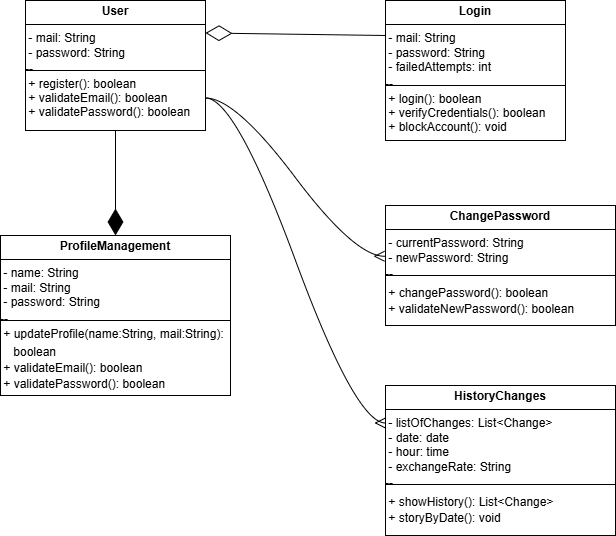

The diagram above was exported from draw.io. Its source (the exported page's mxGraphModel, read from the mxfile embedded in the PNG):
<mxGraphModel dx="1861" dy="622" grid="1" gridSize="10" guides="1" tooltips="1" connect="1" arrows="1" fold="1" page="1" pageScale="1" pageWidth="827" pageHeight="1169" math="0" shadow="0">
  <root>
    <mxCell id="0" />
    <mxCell id="1" parent="0" />
    <mxCell id="E1_QB8CIa7V_CKCCdI8v-1" value="&lt;p style=&quot;margin:0px;margin-top:4px;text-align:center;&quot;&gt;&lt;b&gt;User&lt;/b&gt;&lt;/p&gt;&lt;hr size=&quot;1&quot; style=&quot;border-style:solid;&quot;&gt;&amp;nbsp;- mail: String&lt;div&gt;&amp;nbsp;- password: String&lt;br&gt;&lt;div style=&quot;height:2px;&quot;&gt;&lt;br&gt;&lt;/div&gt;&lt;div style=&quot;height:2px;&quot;&gt;--&lt;/div&gt;&lt;hr size=&quot;1&quot; style=&quot;border-style:solid;&quot;&gt;&lt;div style=&quot;height:2px;&quot;&gt;&amp;nbsp;+ register(): boolean&lt;/div&gt;&lt;div style=&quot;height:2px;&quot;&gt;&lt;br&gt;&lt;/div&gt;&lt;div style=&quot;height:2px;&quot;&gt;&lt;br&gt;&lt;/div&gt;&lt;div style=&quot;height:2px;&quot;&gt;&lt;br&gt;&lt;/div&gt;&lt;div style=&quot;height:2px;&quot;&gt;&lt;br&gt;&lt;/div&gt;&lt;div style=&quot;height:2px;&quot;&gt;&lt;br&gt;&lt;/div&gt;&lt;div style=&quot;height:2px;&quot;&gt;&lt;br&gt;&lt;/div&gt;&lt;div style=&quot;height:2px;&quot;&gt;&amp;nbsp;+ validateEmail(): boolean&lt;/div&gt;&lt;/div&gt;&lt;div style=&quot;height:2px;&quot;&gt;&lt;br&gt;&lt;/div&gt;&lt;div style=&quot;height:2px;&quot;&gt;&lt;br&gt;&lt;/div&gt;&lt;div style=&quot;height:2px;&quot;&gt;&amp;nbsp;&lt;/div&gt;&lt;div style=&quot;height:2px;&quot;&gt;&lt;br&gt;&lt;/div&gt;&lt;div style=&quot;height:2px;&quot;&gt;&amp;nbsp;&lt;/div&gt;&lt;div style=&quot;height:2px;&quot;&gt;&lt;br&gt;&lt;/div&gt;&lt;div style=&quot;height:2px;&quot;&gt;&amp;nbsp;+ validatePassword(): boolean&lt;/div&gt;" style="verticalAlign=top;align=left;overflow=fill;html=1;whiteSpace=wrap;" vertex="1" parent="1">
      <mxGeometry y="115" width="180" height="130" as="geometry" />
    </mxCell>
    <mxCell id="E1_QB8CIa7V_CKCCdI8v-2" value="&lt;p style=&quot;margin:0px;margin-top:4px;text-align:center;&quot;&gt;&lt;b&gt;Login&lt;/b&gt;&lt;/p&gt;&lt;hr size=&quot;1&quot; style=&quot;border-style:solid;&quot;&gt;&amp;nbsp;- mail: String&lt;div&gt;&amp;nbsp;- password: String&lt;/div&gt;&lt;div&gt;&amp;nbsp;- failedAttempts: int&lt;br&gt;&lt;div style=&quot;height:2px;&quot;&gt;&lt;br&gt;&lt;/div&gt;&lt;div style=&quot;height:2px;&quot;&gt;--&lt;/div&gt;&lt;hr size=&quot;1&quot; style=&quot;border-style:solid;&quot;&gt;&lt;div style=&quot;height:2px;&quot;&gt;&amp;nbsp;+ login(): boolean&lt;/div&gt;&lt;div style=&quot;height:2px;&quot;&gt;&lt;br&gt;&lt;/div&gt;&lt;div style=&quot;height:2px;&quot;&gt;&lt;br&gt;&lt;/div&gt;&lt;div style=&quot;height:2px;&quot;&gt;&lt;br&gt;&lt;/div&gt;&lt;div style=&quot;height:2px;&quot;&gt;&lt;br&gt;&lt;/div&gt;&lt;div style=&quot;height:2px;&quot;&gt;&lt;br&gt;&lt;/div&gt;&lt;div style=&quot;height:2px;&quot;&gt;&lt;br&gt;&lt;/div&gt;&lt;div style=&quot;height:2px;&quot;&gt;&amp;nbsp;+ verifyCredentials(): boolean&lt;/div&gt;&lt;/div&gt;&lt;div style=&quot;height:2px;&quot;&gt;&lt;br&gt;&lt;/div&gt;&lt;div style=&quot;height:2px;&quot;&gt;&lt;br&gt;&lt;/div&gt;&lt;div style=&quot;height:2px;&quot;&gt;&amp;nbsp;&lt;/div&gt;&lt;div style=&quot;height:2px;&quot;&gt;&lt;br&gt;&lt;/div&gt;&lt;div style=&quot;height:2px;&quot;&gt;&amp;nbsp;&lt;/div&gt;&lt;div style=&quot;height:2px;&quot;&gt;&lt;br&gt;&lt;/div&gt;&lt;div style=&quot;height:2px;&quot;&gt;&amp;nbsp;+ blockAccount(): void&lt;/div&gt;" style="verticalAlign=top;align=left;overflow=fill;html=1;whiteSpace=wrap;" vertex="1" parent="1">
      <mxGeometry x="360" y="115" width="180" height="140" as="geometry" />
    </mxCell>
    <mxCell id="E1_QB8CIa7V_CKCCdI8v-3" value="&lt;p style=&quot;margin:0px;margin-top:4px;text-align:center;&quot;&gt;&lt;b&gt;ProfileManagement&lt;/b&gt;&lt;/p&gt;&lt;hr size=&quot;1&quot; style=&quot;border-style:solid;&quot;&gt;&amp;nbsp;- name: String&lt;div&gt;&amp;nbsp;- mail: String&lt;/div&gt;&lt;div&gt;&amp;nbsp;- password: String&lt;br&gt;&lt;div style=&quot;height:2px;&quot;&gt;&lt;br&gt;&lt;/div&gt;&lt;div style=&quot;height:2px;&quot;&gt;--&lt;/div&gt;&lt;hr size=&quot;1&quot; style=&quot;border-style:solid;&quot;&gt;&lt;div style=&quot;height:2px;&quot;&gt;&amp;nbsp;+ updateProfile(name:String,&amp;nbsp;&lt;span style=&quot;background-color: transparent; color: light-dark(rgb(0, 0, 0), rgb(255, 255, 255));&quot;&gt;mail:String):&amp;nbsp; &amp;nbsp; &amp;nbsp;&lt;/span&gt;&lt;/div&gt;&lt;div style=&quot;height: 2px;&quot;&gt;&lt;br&gt;&lt;/div&gt;&lt;div style=&quot;height: 2px;&quot;&gt;&lt;br&gt;&lt;/div&gt;&lt;div style=&quot;height: 2px;&quot;&gt;&lt;br&gt;&lt;/div&gt;&lt;div style=&quot;height: 2px;&quot;&gt;&lt;br&gt;&lt;/div&gt;&lt;div style=&quot;height: 2px;&quot;&gt;&lt;br&gt;&lt;/div&gt;&lt;div style=&quot;height: 2px;&quot;&gt;&lt;br&gt;&lt;/div&gt;&lt;div style=&quot;height: 2px;&quot;&gt;&lt;br&gt;&lt;/div&gt;&lt;div style=&quot;height: 2px;&quot;&gt;&lt;br&gt;&lt;/div&gt;&lt;div style=&quot;height: 2px;&quot;&gt;&lt;span style=&quot;background-color: transparent; color: light-dark(rgb(0, 0, 0), rgb(255, 255, 255));&quot;&gt;&amp;nbsp; &amp;nbsp; boolean&amp;nbsp;&lt;/span&gt;&lt;/div&gt;&lt;div style=&quot;height: 2px;&quot;&gt;&lt;span style=&quot;background-color: transparent; color: light-dark(rgb(0, 0, 0), rgb(255, 255, 255));&quot;&gt;&lt;br&gt;&lt;/span&gt;&lt;/div&gt;&lt;div style=&quot;height: 2px;&quot;&gt;&lt;span style=&quot;background-color: transparent; color: light-dark(rgb(0, 0, 0), rgb(255, 255, 255));&quot;&gt;&amp;nbsp;&lt;/span&gt;&lt;/div&gt;&lt;div style=&quot;height:2px;&quot;&gt;&lt;br&gt;&lt;/div&gt;&lt;div style=&quot;height:2px;&quot;&gt;&lt;br&gt;&lt;/div&gt;&lt;div style=&quot;height:2px;&quot;&gt;&lt;br&gt;&lt;/div&gt;&lt;div style=&quot;height:2px;&quot;&gt;&lt;br&gt;&lt;/div&gt;&lt;div style=&quot;height:2px;&quot;&gt;&lt;br&gt;&lt;/div&gt;&lt;div style=&quot;height:2px;&quot;&gt;&amp;nbsp;+ validateEmail(): boolean&lt;/div&gt;&lt;/div&gt;&lt;div style=&quot;height:2px;&quot;&gt;&lt;br&gt;&lt;/div&gt;&lt;div style=&quot;height:2px;&quot;&gt;&lt;br&gt;&lt;/div&gt;&lt;div style=&quot;height:2px;&quot;&gt;&lt;br&gt;&lt;/div&gt;&lt;div style=&quot;height:2px;&quot;&gt;&amp;nbsp;&lt;/div&gt;&lt;div style=&quot;height:2px;&quot;&gt;&lt;br&gt;&lt;/div&gt;&lt;div style=&quot;height:2px;&quot;&gt;&amp;nbsp;&lt;/div&gt;&lt;div style=&quot;height:2px;&quot;&gt;&lt;br&gt;&lt;/div&gt;&lt;div style=&quot;height:2px;&quot;&gt;&amp;nbsp;+ validatePassword(): boolean&lt;/div&gt;" style="verticalAlign=top;align=left;overflow=fill;html=1;whiteSpace=wrap;" vertex="1" parent="1">
      <mxGeometry x="-25" y="350" width="230" height="160" as="geometry" />
    </mxCell>
    <mxCell id="E1_QB8CIa7V_CKCCdI8v-4" value="&lt;p style=&quot;margin:0px;margin-top:4px;text-align:center;&quot;&gt;&lt;b&gt;ChangePassword&lt;/b&gt;&lt;/p&gt;&lt;hr size=&quot;1&quot; style=&quot;border-style:solid;&quot;&gt;&amp;nbsp;- currentPassword: String&lt;div&gt;&amp;nbsp;- newPassword: String&lt;/div&gt;&lt;div&gt;&lt;div style=&quot;height:2px;&quot;&gt;&lt;br&gt;&lt;/div&gt;&lt;div style=&quot;height:2px;&quot;&gt;--&lt;/div&gt;&lt;hr size=&quot;1&quot; style=&quot;border-style:solid;&quot;&gt;&lt;div style=&quot;height:2px;&quot;&gt;&lt;br&gt;&lt;/div&gt;&lt;div style=&quot;height:2px;&quot;&gt;&lt;br&gt;&lt;/div&gt;&lt;div style=&quot;height:2px;&quot;&gt;&amp;nbsp;+ changePassword(): boolean&lt;/div&gt;&lt;/div&gt;&lt;div style=&quot;height:2px;&quot;&gt;&lt;br&gt;&lt;/div&gt;&lt;div style=&quot;height:2px;&quot;&gt;&lt;br&gt;&lt;/div&gt;&lt;div style=&quot;height:2px;&quot;&gt;&lt;br&gt;&lt;/div&gt;&lt;div style=&quot;height:2px;&quot;&gt;&amp;nbsp;&lt;/div&gt;&lt;div style=&quot;height:2px;&quot;&gt;&lt;br&gt;&lt;/div&gt;&lt;div style=&quot;height:2px;&quot;&gt;&amp;nbsp;&lt;/div&gt;&lt;div style=&quot;height:2px;&quot;&gt;&lt;br&gt;&lt;/div&gt;&lt;div style=&quot;height:2px;&quot;&gt;&amp;nbsp;+ validateNewPassword(): boolean&lt;/div&gt;" style="verticalAlign=top;align=left;overflow=fill;html=1;whiteSpace=wrap;" vertex="1" parent="1">
      <mxGeometry x="360" y="320" width="230" height="120" as="geometry" />
    </mxCell>
    <mxCell id="E1_QB8CIa7V_CKCCdI8v-6" value="" style="endArrow=diamondThin;endFill=1;endSize=24;html=1;rounded=0;fontSize=12;curved=1;exitX=0.5;exitY=1;exitDx=0;exitDy=0;entryX=0.5;entryY=0;entryDx=0;entryDy=0;" edge="1" parent="1" source="E1_QB8CIa7V_CKCCdI8v-1" target="E1_QB8CIa7V_CKCCdI8v-3">
      <mxGeometry width="160" relative="1" as="geometry">
        <mxPoint x="190" y="320" as="sourcePoint" />
        <mxPoint x="350" y="320" as="targetPoint" />
      </mxGeometry>
    </mxCell>
    <mxCell id="E1_QB8CIa7V_CKCCdI8v-8" value="&lt;p style=&quot;margin:0px;margin-top:4px;text-align:center;&quot;&gt;&lt;b&gt;HistoryChanges&lt;/b&gt;&lt;/p&gt;&lt;hr size=&quot;1&quot; style=&quot;border-style:solid;&quot;&gt;&amp;nbsp;- listOfChanges: List&amp;lt;Change&amp;gt;&lt;div&gt;&lt;div&gt;&amp;nbsp;- date: date&lt;/div&gt;&lt;div&gt;&amp;nbsp;- hour: time&lt;/div&gt;&lt;div&gt;&amp;nbsp;- exchangeRate: String&lt;/div&gt;&lt;div&gt;&lt;div style=&quot;height:2px;&quot;&gt;&lt;br&gt;&lt;/div&gt;&lt;div style=&quot;height:2px;&quot;&gt;--&lt;/div&gt;&lt;hr size=&quot;1&quot; style=&quot;border-style:solid;&quot;&gt;&lt;div style=&quot;height:2px;&quot;&gt;&lt;br&gt;&lt;/div&gt;&lt;div style=&quot;height:2px;&quot;&gt;&lt;br&gt;&lt;/div&gt;&lt;div style=&quot;height:2px;&quot;&gt;&amp;nbsp;+ showHistory(): List&amp;lt;Change&amp;gt;&lt;/div&gt;&lt;/div&gt;&lt;div style=&quot;height:2px;&quot;&gt;&lt;br&gt;&lt;/div&gt;&lt;div style=&quot;height:2px;&quot;&gt;&lt;br&gt;&lt;/div&gt;&lt;div style=&quot;height:2px;&quot;&gt;&lt;br&gt;&lt;/div&gt;&lt;div style=&quot;height:2px;&quot;&gt;&amp;nbsp;&lt;/div&gt;&lt;div style=&quot;height:2px;&quot;&gt;&lt;br&gt;&lt;/div&gt;&lt;div style=&quot;height:2px;&quot;&gt;&amp;nbsp;&lt;/div&gt;&lt;div style=&quot;height:2px;&quot;&gt;&lt;br&gt;&lt;/div&gt;&lt;div style=&quot;height:2px;&quot;&gt;&amp;nbsp;+ storyByDate(): void&lt;/div&gt;&lt;/div&gt;" style="verticalAlign=top;align=left;overflow=fill;html=1;whiteSpace=wrap;" vertex="1" parent="1">
      <mxGeometry x="360" y="500" width="230" height="150" as="geometry" />
    </mxCell>
    <mxCell id="E1_QB8CIa7V_CKCCdI8v-9" value="" style="endArrow=diamondThin;endFill=0;endSize=24;html=1;rounded=0;fontSize=12;curved=1;entryX=1;entryY=0.25;entryDx=0;entryDy=0;exitX=0;exitY=0.25;exitDx=0;exitDy=0;" edge="1" parent="1" source="E1_QB8CIa7V_CKCCdI8v-2" target="E1_QB8CIa7V_CKCCdI8v-1">
      <mxGeometry width="160" relative="1" as="geometry">
        <mxPoint x="280" y="153" as="sourcePoint" />
        <mxPoint x="250" y="180" as="targetPoint" />
      </mxGeometry>
    </mxCell>
    <mxCell id="E1_QB8CIa7V_CKCCdI8v-12" value="" style="edgeStyle=entityRelationEdgeStyle;fontSize=12;html=1;endArrow=ERmany;rounded=0;startSize=8;endSize=8;curved=1;exitX=1;exitY=0.75;exitDx=0;exitDy=0;entryX=-0.004;entryY=0.423;entryDx=0;entryDy=0;entryPerimeter=0;" edge="1" parent="1" source="E1_QB8CIa7V_CKCCdI8v-1" target="E1_QB8CIa7V_CKCCdI8v-4">
      <mxGeometry width="100" height="100" relative="1" as="geometry">
        <mxPoint x="270" y="450" as="sourcePoint" />
        <mxPoint x="370" y="350" as="targetPoint" />
      </mxGeometry>
    </mxCell>
    <mxCell id="E1_QB8CIa7V_CKCCdI8v-13" value="" style="edgeStyle=entityRelationEdgeStyle;fontSize=12;html=1;endArrow=ERmany;rounded=0;startSize=8;endSize=8;curved=1;exitX=1;exitY=0.75;exitDx=0;exitDy=0;entryX=0;entryY=0.25;entryDx=0;entryDy=0;" edge="1" parent="1" source="E1_QB8CIa7V_CKCCdI8v-1" target="E1_QB8CIa7V_CKCCdI8v-8">
      <mxGeometry width="100" height="100" relative="1" as="geometry">
        <mxPoint x="270" y="280" as="sourcePoint" />
        <mxPoint x="419" y="433" as="targetPoint" />
      </mxGeometry>
    </mxCell>
  </root>
</mxGraphModel>